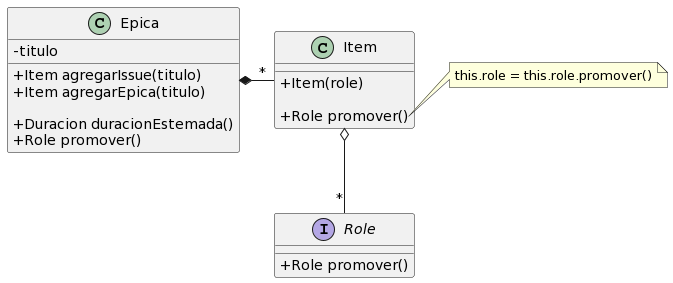

The diagram above was rendered by PlantUML. Its source (embedded in the PNG):
@startuml
skinparam classAttributeIconSize 0

interface Role {
   + Role promover()
}

class Item {
   + Item(role)

   + Role promover()
}

note right of Item::promover
this.role = this.role.promover()
end note

class Epica {
    - titulo

    + Item agregarIssue(titulo)
    + Item agregarEpica(titulo)

    + Duracion duracionEstemada()
    + Role promover()
}

Epica *- "*" Item
Item o-- "*" Role
@enduml